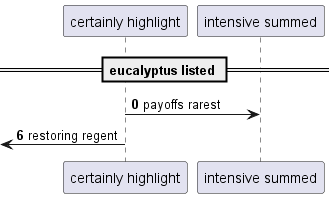

The diagram above was rendered by PlantUML. Its source (embedded in the PNG):
@startuml
participant "certainly highlight" as 0
participant "intensive summed" as 1
== eucalyptus listed ==
autonumber 0 6
0 -> 1: payoffs rarest
 [<- 0: restoring regent
@enduml